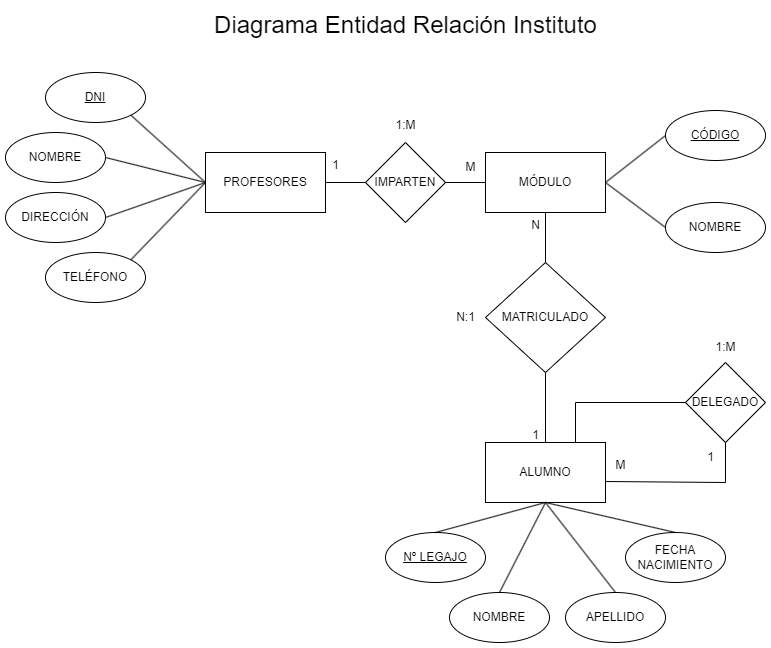

The diagram above was exported from draw.io. Its source (the exported page's mxGraphModel, read from the mxfile embedded in the PNG):
<mxGraphModel dx="1114" dy="566" grid="1" gridSize="10" guides="1" tooltips="1" connect="1" arrows="1" fold="1" page="1" pageScale="1" pageWidth="827" pageHeight="1169" math="0" shadow="0" extFonts="Permanent Marker^https://fonts.googleapis.com/css?family=Permanent+Marker">
  <root>
    <mxCell id="0" />
    <mxCell id="1" parent="0" />
    <mxCell id="yJH9CvXMrwKx0CdZxqBV-1" value="&lt;font style=&quot;vertical-align: inherit;&quot;&gt;&lt;font style=&quot;vertical-align: inherit;&quot;&gt;PROFESORES&lt;/font&gt;&lt;/font&gt;" style="rounded=0;whiteSpace=wrap;html=1;" vertex="1" parent="1">
      <mxGeometry x="240" y="290" width="120" height="60" as="geometry" />
    </mxCell>
    <mxCell id="yJH9CvXMrwKx0CdZxqBV-2" value="&lt;u&gt;&lt;font style=&quot;vertical-align: inherit;&quot;&gt;&lt;font style=&quot;vertical-align: inherit;&quot;&gt;DNI&lt;/font&gt;&lt;/font&gt;&lt;/u&gt;" style="ellipse;whiteSpace=wrap;html=1;" vertex="1" parent="1">
      <mxGeometry x="80" y="210" width="100" height="50" as="geometry" />
    </mxCell>
    <mxCell id="yJH9CvXMrwKx0CdZxqBV-3" value="&lt;font style=&quot;vertical-align: inherit;&quot;&gt;&lt;font style=&quot;vertical-align: inherit;&quot;&gt;NOMBRE&lt;/font&gt;&lt;/font&gt;" style="ellipse;whiteSpace=wrap;html=1;" vertex="1" parent="1">
      <mxGeometry x="40" y="270" width="100" height="50" as="geometry" />
    </mxCell>
    <mxCell id="yJH9CvXMrwKx0CdZxqBV-4" value="&lt;font style=&quot;vertical-align: inherit;&quot;&gt;&lt;font style=&quot;vertical-align: inherit;&quot;&gt;DIRECCIÓN&lt;/font&gt;&lt;/font&gt;" style="ellipse;whiteSpace=wrap;html=1;" vertex="1" parent="1">
      <mxGeometry x="40" y="330" width="100" height="50" as="geometry" />
    </mxCell>
    <mxCell id="yJH9CvXMrwKx0CdZxqBV-5" value="&lt;font style=&quot;vertical-align: inherit;&quot;&gt;&lt;font style=&quot;vertical-align: inherit;&quot;&gt;TELÉFONO&lt;/font&gt;&lt;/font&gt;" style="ellipse;whiteSpace=wrap;html=1;" vertex="1" parent="1">
      <mxGeometry x="80" y="390" width="100" height="50" as="geometry" />
    </mxCell>
    <mxCell id="yJH9CvXMrwKx0CdZxqBV-6" value="" style="endArrow=none;html=1;rounded=0;exitX=1;exitY=0;exitDx=0;exitDy=0;" edge="1" parent="1" source="yJH9CvXMrwKx0CdZxqBV-5">
      <mxGeometry width="50" height="50" relative="1" as="geometry">
        <mxPoint x="190" y="370" as="sourcePoint" />
        <mxPoint x="240" y="320" as="targetPoint" />
      </mxGeometry>
    </mxCell>
    <mxCell id="yJH9CvXMrwKx0CdZxqBV-7" value="" style="endArrow=none;html=1;rounded=0;entryX=0;entryY=0.5;entryDx=0;entryDy=0;exitX=1;exitY=0.5;exitDx=0;exitDy=0;" edge="1" parent="1" source="yJH9CvXMrwKx0CdZxqBV-4" target="yJH9CvXMrwKx0CdZxqBV-1">
      <mxGeometry width="50" height="50" relative="1" as="geometry">
        <mxPoint x="110" y="360" as="sourcePoint" />
        <mxPoint x="160" y="310" as="targetPoint" />
      </mxGeometry>
    </mxCell>
    <mxCell id="yJH9CvXMrwKx0CdZxqBV-8" value="" style="endArrow=none;html=1;rounded=0;entryX=0;entryY=0.5;entryDx=0;entryDy=0;exitX=1;exitY=0.5;exitDx=0;exitDy=0;" edge="1" parent="1" source="yJH9CvXMrwKx0CdZxqBV-3" target="yJH9CvXMrwKx0CdZxqBV-1">
      <mxGeometry width="50" height="50" relative="1" as="geometry">
        <mxPoint x="150" y="330" as="sourcePoint" />
        <mxPoint x="200" y="280" as="targetPoint" />
      </mxGeometry>
    </mxCell>
    <mxCell id="yJH9CvXMrwKx0CdZxqBV-9" value="" style="endArrow=none;html=1;rounded=0;exitX=1;exitY=1;exitDx=0;exitDy=0;" edge="1" parent="1" source="yJH9CvXMrwKx0CdZxqBV-2">
      <mxGeometry width="50" height="50" relative="1" as="geometry">
        <mxPoint x="200" y="280" as="sourcePoint" />
        <mxPoint x="240" y="320" as="targetPoint" />
      </mxGeometry>
    </mxCell>
    <mxCell id="yJH9CvXMrwKx0CdZxqBV-10" value="IMPARTEN" style="rhombus;whiteSpace=wrap;html=1;" vertex="1" parent="1">
      <mxGeometry x="400" y="280" width="80" height="80" as="geometry" />
    </mxCell>
    <mxCell id="yJH9CvXMrwKx0CdZxqBV-11" value="&lt;font style=&quot;vertical-align: inherit;&quot;&gt;&lt;font style=&quot;vertical-align: inherit;&quot;&gt;MÓDULO&lt;/font&gt;&lt;/font&gt;" style="rounded=0;whiteSpace=wrap;html=1;" vertex="1" parent="1">
      <mxGeometry x="520" y="290" width="120" height="60" as="geometry" />
    </mxCell>
    <mxCell id="yJH9CvXMrwKx0CdZxqBV-12" value="&lt;font style=&quot;vertical-align: inherit;&quot;&gt;&lt;font style=&quot;vertical-align: inherit;&quot;&gt;NOMBRE&lt;/font&gt;&lt;/font&gt;" style="ellipse;whiteSpace=wrap;html=1;" vertex="1" parent="1">
      <mxGeometry x="700" y="340" width="100" height="50" as="geometry" />
    </mxCell>
    <mxCell id="yJH9CvXMrwKx0CdZxqBV-13" value="&lt;font style=&quot;vertical-align: inherit;&quot;&gt;&lt;font style=&quot;vertical-align: inherit;&quot;&gt;&lt;u&gt;CÓDIGO&lt;/u&gt;&lt;/font&gt;&lt;/font&gt;" style="ellipse;whiteSpace=wrap;html=1;" vertex="1" parent="1">
      <mxGeometry x="700" y="248" width="100" height="50" as="geometry" />
    </mxCell>
    <mxCell id="yJH9CvXMrwKx0CdZxqBV-14" value="" style="endArrow=none;html=1;rounded=0;exitX=1;exitY=0.5;exitDx=0;exitDy=0;entryX=0;entryY=0.5;entryDx=0;entryDy=0;" edge="1" parent="1" source="yJH9CvXMrwKx0CdZxqBV-11" target="yJH9CvXMrwKx0CdZxqBV-12">
      <mxGeometry width="50" height="50" relative="1" as="geometry">
        <mxPoint x="650" y="330" as="sourcePoint" />
        <mxPoint x="700" y="280" as="targetPoint" />
      </mxGeometry>
    </mxCell>
    <mxCell id="yJH9CvXMrwKx0CdZxqBV-15" value="" style="endArrow=none;html=1;rounded=0;exitX=1;exitY=0.5;exitDx=0;exitDy=0;entryX=0;entryY=0.5;entryDx=0;entryDy=0;" edge="1" parent="1" source="yJH9CvXMrwKx0CdZxqBV-11" target="yJH9CvXMrwKx0CdZxqBV-13">
      <mxGeometry width="50" height="50" relative="1" as="geometry">
        <mxPoint x="650" y="350" as="sourcePoint" />
        <mxPoint x="690" y="350" as="targetPoint" />
      </mxGeometry>
    </mxCell>
    <mxCell id="yJH9CvXMrwKx0CdZxqBV-16" value="&lt;font style=&quot;vertical-align: inherit;&quot;&gt;&lt;font style=&quot;vertical-align: inherit;&quot;&gt;ALUMNO&lt;/font&gt;&lt;/font&gt;" style="rounded=0;whiteSpace=wrap;html=1;" vertex="1" parent="1">
      <mxGeometry x="520" y="580" width="120" height="60" as="geometry" />
    </mxCell>
    <mxCell id="yJH9CvXMrwKx0CdZxqBV-17" value="&lt;font style=&quot;vertical-align: inherit;&quot;&gt;&lt;font style=&quot;vertical-align: inherit;&quot;&gt;&lt;font style=&quot;vertical-align: inherit;&quot;&gt;&lt;font style=&quot;vertical-align: inherit;&quot;&gt;&lt;u&gt;Nº LEGAJO&lt;/u&gt;&lt;/font&gt;&lt;/font&gt;&lt;/font&gt;&lt;/font&gt;" style="ellipse;whiteSpace=wrap;html=1;" vertex="1" parent="1">
      <mxGeometry x="420" y="670" width="100" height="50" as="geometry" />
    </mxCell>
    <mxCell id="yJH9CvXMrwKx0CdZxqBV-18" value="NOMBRE" style="ellipse;whiteSpace=wrap;html=1;" vertex="1" parent="1">
      <mxGeometry x="484" y="730" width="100" height="50" as="geometry" />
    </mxCell>
    <mxCell id="yJH9CvXMrwKx0CdZxqBV-19" value="APELLIDO" style="ellipse;whiteSpace=wrap;html=1;" vertex="1" parent="1">
      <mxGeometry x="600" y="730" width="100" height="50" as="geometry" />
    </mxCell>
    <mxCell id="yJH9CvXMrwKx0CdZxqBV-20" value="FECHA NACIMIENTO" style="ellipse;whiteSpace=wrap;html=1;" vertex="1" parent="1">
      <mxGeometry x="660" y="670" width="100" height="50" as="geometry" />
    </mxCell>
    <mxCell id="yJH9CvXMrwKx0CdZxqBV-21" value="" style="endArrow=none;html=1;rounded=0;entryX=0.5;entryY=0;entryDx=0;entryDy=0;exitX=0.5;exitY=1;exitDx=0;exitDy=0;" edge="1" parent="1" source="yJH9CvXMrwKx0CdZxqBV-16" target="yJH9CvXMrwKx0CdZxqBV-20">
      <mxGeometry width="50" height="50" relative="1" as="geometry">
        <mxPoint x="590" y="660" as="sourcePoint" />
        <mxPoint x="640" y="610" as="targetPoint" />
      </mxGeometry>
    </mxCell>
    <mxCell id="yJH9CvXMrwKx0CdZxqBV-22" value="" style="endArrow=none;html=1;rounded=0;exitX=0.5;exitY=0;exitDx=0;exitDy=0;entryX=0.5;entryY=1;entryDx=0;entryDy=0;" edge="1" parent="1" source="yJH9CvXMrwKx0CdZxqBV-17" target="yJH9CvXMrwKx0CdZxqBV-16">
      <mxGeometry width="50" height="50" relative="1" as="geometry">
        <mxPoint x="550" y="700" as="sourcePoint" />
        <mxPoint x="600" y="680" as="targetPoint" />
      </mxGeometry>
    </mxCell>
    <mxCell id="yJH9CvXMrwKx0CdZxqBV-23" value="" style="endArrow=none;html=1;rounded=0;entryX=0.5;entryY=1;entryDx=0;entryDy=0;exitX=0.5;exitY=0;exitDx=0;exitDy=0;" edge="1" parent="1" source="yJH9CvXMrwKx0CdZxqBV-18" target="yJH9CvXMrwKx0CdZxqBV-16">
      <mxGeometry width="50" height="50" relative="1" as="geometry">
        <mxPoint x="560" y="750" as="sourcePoint" />
        <mxPoint x="610" y="700" as="targetPoint" />
      </mxGeometry>
    </mxCell>
    <mxCell id="yJH9CvXMrwKx0CdZxqBV-24" value="" style="endArrow=none;html=1;rounded=0;entryX=0.5;entryY=1;entryDx=0;entryDy=0;exitX=0.5;exitY=0;exitDx=0;exitDy=0;" edge="1" parent="1" source="yJH9CvXMrwKx0CdZxqBV-19" target="yJH9CvXMrwKx0CdZxqBV-16">
      <mxGeometry width="50" height="50" relative="1" as="geometry">
        <mxPoint x="580" y="740" as="sourcePoint" />
        <mxPoint x="630" y="690" as="targetPoint" />
      </mxGeometry>
    </mxCell>
    <mxCell id="yJH9CvXMrwKx0CdZxqBV-25" value="&lt;font style=&quot;font-size: 12px;&quot;&gt;MATRICULADO&lt;/font&gt;" style="rhombus;whiteSpace=wrap;html=1;" vertex="1" parent="1">
      <mxGeometry x="520" y="400" width="120" height="110" as="geometry" />
    </mxCell>
    <mxCell id="yJH9CvXMrwKx0CdZxqBV-26" value="" style="endArrow=none;html=1;rounded=0;entryX=0.5;entryY=1;entryDx=0;entryDy=0;exitX=0.5;exitY=0;exitDx=0;exitDy=0;" edge="1" parent="1" source="yJH9CvXMrwKx0CdZxqBV-25" target="yJH9CvXMrwKx0CdZxqBV-11">
      <mxGeometry width="50" height="50" relative="1" as="geometry">
        <mxPoint x="540" y="430" as="sourcePoint" />
        <mxPoint x="590" y="380" as="targetPoint" />
      </mxGeometry>
    </mxCell>
    <mxCell id="yJH9CvXMrwKx0CdZxqBV-27" value="" style="endArrow=none;html=1;rounded=0;exitX=0.5;exitY=0;exitDx=0;exitDy=0;entryX=0.5;entryY=1;entryDx=0;entryDy=0;" edge="1" parent="1" source="yJH9CvXMrwKx0CdZxqBV-16" target="yJH9CvXMrwKx0CdZxqBV-25">
      <mxGeometry width="50" height="50" relative="1" as="geometry">
        <mxPoint x="530" y="610" as="sourcePoint" />
        <mxPoint x="580" y="560" as="targetPoint" />
      </mxGeometry>
    </mxCell>
    <mxCell id="yJH9CvXMrwKx0CdZxqBV-28" value="" style="endArrow=none;html=1;rounded=0;entryX=0;entryY=0.5;entryDx=0;entryDy=0;" edge="1" parent="1" source="yJH9CvXMrwKx0CdZxqBV-10" target="yJH9CvXMrwKx0CdZxqBV-11">
      <mxGeometry width="50" height="50" relative="1" as="geometry">
        <mxPoint x="440" y="400" as="sourcePoint" />
        <mxPoint x="490" y="350" as="targetPoint" />
      </mxGeometry>
    </mxCell>
    <mxCell id="yJH9CvXMrwKx0CdZxqBV-29" value="" style="endArrow=none;html=1;rounded=0;" edge="1" parent="1" source="yJH9CvXMrwKx0CdZxqBV-1">
      <mxGeometry width="50" height="50" relative="1" as="geometry">
        <mxPoint x="350" y="370" as="sourcePoint" />
        <mxPoint x="400" y="320" as="targetPoint" />
      </mxGeometry>
    </mxCell>
    <mxCell id="yJH9CvXMrwKx0CdZxqBV-30" value="M" style="text;html=1;align=center;verticalAlign=middle;resizable=0;points=[];autosize=1;strokeColor=none;fillColor=none;" vertex="1" parent="1">
      <mxGeometry x="490" y="290" width="30" height="30" as="geometry" />
    </mxCell>
    <mxCell id="yJH9CvXMrwKx0CdZxqBV-32" value="1" style="text;html=1;align=center;verticalAlign=middle;resizable=0;points=[];autosize=1;strokeColor=none;fillColor=none;" vertex="1" parent="1">
      <mxGeometry x="355" y="288" width="30" height="30" as="geometry" />
    </mxCell>
    <mxCell id="yJH9CvXMrwKx0CdZxqBV-33" value="DELEGADO" style="rhombus;whiteSpace=wrap;html=1;" vertex="1" parent="1">
      <mxGeometry x="720" y="500" width="80" height="80" as="geometry" />
    </mxCell>
    <mxCell id="yJH9CvXMrwKx0CdZxqBV-34" value="" style="endArrow=none;html=1;rounded=0;" edge="1" parent="1" source="yJH9CvXMrwKx0CdZxqBV-33">
      <mxGeometry width="50" height="50" relative="1" as="geometry">
        <mxPoint x="420" y="620" as="sourcePoint" />
        <mxPoint x="640" y="619" as="targetPoint" />
        <Array as="points">
          <mxPoint x="760" y="620" />
        </Array>
      </mxGeometry>
    </mxCell>
    <mxCell id="yJH9CvXMrwKx0CdZxqBV-35" value="" style="endArrow=none;html=1;rounded=0;entryX=0.75;entryY=0;entryDx=0;entryDy=0;exitX=0;exitY=0.5;exitDx=0;exitDy=0;" edge="1" parent="1" source="yJH9CvXMrwKx0CdZxqBV-33" target="yJH9CvXMrwKx0CdZxqBV-16">
      <mxGeometry width="50" height="50" relative="1" as="geometry">
        <mxPoint x="360" y="570" as="sourcePoint" />
        <mxPoint x="520" y="540" as="targetPoint" />
        <Array as="points">
          <mxPoint x="610" y="540" />
        </Array>
      </mxGeometry>
    </mxCell>
    <mxCell id="yJH9CvXMrwKx0CdZxqBV-36" value="N" style="text;html=1;align=center;verticalAlign=middle;resizable=0;points=[];autosize=1;strokeColor=none;fillColor=none;" vertex="1" parent="1">
      <mxGeometry x="555" y="348" width="30" height="30" as="geometry" />
    </mxCell>
    <mxCell id="yJH9CvXMrwKx0CdZxqBV-37" value="1" style="text;html=1;align=center;verticalAlign=middle;resizable=0;points=[];autosize=1;strokeColor=none;fillColor=none;" vertex="1" parent="1">
      <mxGeometry x="555" y="558" width="30" height="30" as="geometry" />
    </mxCell>
    <mxCell id="yJH9CvXMrwKx0CdZxqBV-38" value="M" style="text;html=1;align=center;verticalAlign=middle;resizable=0;points=[];autosize=1;strokeColor=none;fillColor=none;" vertex="1" parent="1">
      <mxGeometry x="640" y="588" width="30" height="30" as="geometry" />
    </mxCell>
    <mxCell id="yJH9CvXMrwKx0CdZxqBV-39" value="1" style="text;html=1;align=center;verticalAlign=middle;resizable=0;points=[];autosize=1;strokeColor=none;fillColor=none;" vertex="1" parent="1">
      <mxGeometry x="730" y="580" width="30" height="30" as="geometry" />
    </mxCell>
    <mxCell id="yJH9CvXMrwKx0CdZxqBV-43" value="1:M" style="text;html=1;align=center;verticalAlign=middle;resizable=0;points=[];autosize=1;strokeColor=none;fillColor=none;" vertex="1" parent="1">
      <mxGeometry x="420" y="248" width="40" height="30" as="geometry" />
    </mxCell>
    <mxCell id="yJH9CvXMrwKx0CdZxqBV-44" value="N:1" style="text;html=1;align=center;verticalAlign=middle;resizable=0;points=[];autosize=1;strokeColor=none;fillColor=none;" vertex="1" parent="1">
      <mxGeometry x="480" y="440" width="40" height="30" as="geometry" />
    </mxCell>
    <mxCell id="yJH9CvXMrwKx0CdZxqBV-45" value="1:M" style="text;html=1;align=center;verticalAlign=middle;resizable=0;points=[];autosize=1;strokeColor=none;fillColor=none;" vertex="1" parent="1">
      <mxGeometry x="740" y="470" width="40" height="30" as="geometry" />
    </mxCell>
    <mxCell id="yJH9CvXMrwKx0CdZxqBV-46" value="&lt;font style=&quot;font-size: 24px;&quot;&gt;Diagrama Entidad Relación Instituto&lt;/font&gt;" style="text;html=1;align=center;verticalAlign=middle;resizable=0;points=[];autosize=1;strokeColor=none;fillColor=none;" vertex="1" parent="1">
      <mxGeometry x="235" y="143" width="410" height="40" as="geometry" />
    </mxCell>
  </root>
</mxGraphModel>